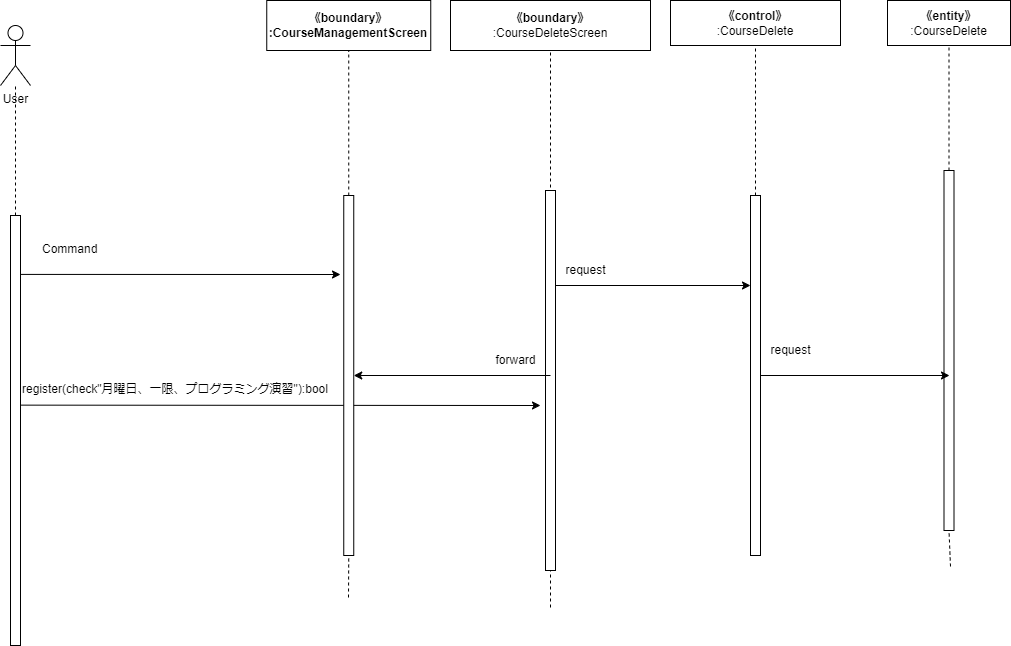

The diagram above was exported from draw.io. Its source (the exported page's mxGraphModel, read from the mxfile embedded in the PNG):
<mxGraphModel dx="1403" dy="480" grid="1" gridSize="10" guides="1" tooltips="1" connect="1" arrows="1" fold="1" page="1" pageScale="1" pageWidth="827" pageHeight="1169" math="0" shadow="0">
  <root>
    <mxCell id="0" />
    <mxCell id="1" parent="0" />
    <mxCell id="2" value="User" style="shape=umlActor;verticalLabelPosition=bottom;verticalAlign=top;html=1;outlineConnect=0;" vertex="1" parent="1">
      <mxGeometry x="-180" y="80" width="30" height="60" as="geometry" />
    </mxCell>
    <mxCell id="3" value="" style="endArrow=none;dashed=1;html=1;exitX=0.5;exitY=0;exitDx=0;exitDy=0;" edge="1" parent="1" target="2">
      <mxGeometry width="50" height="50" relative="1" as="geometry">
        <mxPoint x="-165" y="270" as="sourcePoint" />
        <mxPoint x="-140" y="180" as="targetPoint" />
      </mxGeometry>
    </mxCell>
    <mxCell id="4" value="&lt;span style=&quot;font-weight: 700;&quot;&gt;《boundary》&lt;/span&gt;&lt;br style=&quot;font-weight: 700;&quot;&gt;&lt;span style=&quot;font-weight: 700;&quot;&gt;:&lt;/span&gt;&lt;b&gt;CourseManagementScreen&lt;/b&gt;" style="rounded=0;whiteSpace=wrap;html=1;" vertex="1" parent="1">
      <mxGeometry x="86.25" y="55" width="164" height="50" as="geometry" />
    </mxCell>
    <mxCell id="5" value="&lt;span style=&quot;font-weight: 700;&quot;&gt;《boundary》&lt;/span&gt;&lt;br&gt;:CourseDeleteScreen" style="rounded=0;whiteSpace=wrap;html=1;" vertex="1" parent="1">
      <mxGeometry x="270" y="55" width="200" height="50" as="geometry" />
    </mxCell>
    <mxCell id="6" value="&lt;span style=&quot;font-weight: 700;&quot;&gt;《control》&lt;br&gt;&lt;/span&gt;:CourseDelete" style="rounded=0;whiteSpace=wrap;html=1;" vertex="1" parent="1">
      <mxGeometry x="490" y="55" width="170" height="45" as="geometry" />
    </mxCell>
    <mxCell id="7" value="" style="endArrow=classic;html=1;exitX=0.162;exitY=0.441;exitDx=0;exitDy=0;exitPerimeter=0;" edge="1" parent="1" source="8">
      <mxGeometry width="50" height="50" relative="1" as="geometry">
        <mxPoint x="-160" y="472.4999999999998" as="sourcePoint" />
        <mxPoint x="360" y="460" as="targetPoint" />
      </mxGeometry>
    </mxCell>
    <mxCell id="8" value="" style="rounded=0;whiteSpace=wrap;html=1;" vertex="1" parent="1">
      <mxGeometry x="-170" y="270" width="10" height="430" as="geometry" />
    </mxCell>
    <mxCell id="9" value="" style="endArrow=none;dashed=1;html=1;entryX=0.5;entryY=1;entryDx=0;entryDy=0;startArrow=none;" edge="1" parent="1" source="11" target="4">
      <mxGeometry width="50" height="50" relative="1" as="geometry">
        <mxPoint x="168" y="652" as="sourcePoint" />
        <mxPoint x="190" y="200" as="targetPoint" />
      </mxGeometry>
    </mxCell>
    <mxCell id="10" value="" style="endArrow=none;dashed=1;html=1;entryX=0.5;entryY=1;entryDx=0;entryDy=0;" edge="1" parent="1" target="11">
      <mxGeometry width="50" height="50" relative="1" as="geometry">
        <mxPoint x="168" y="652" as="sourcePoint" />
        <mxPoint x="168.25" y="105" as="targetPoint" />
      </mxGeometry>
    </mxCell>
    <mxCell id="11" value="" style="rounded=0;whiteSpace=wrap;html=1;" vertex="1" parent="1">
      <mxGeometry x="163.25" y="250" width="10" height="360" as="geometry" />
    </mxCell>
    <mxCell id="12" value="" style="endArrow=none;dashed=1;html=1;entryX=0.5;entryY=1;entryDx=0;entryDy=0;" edge="1" parent="1" target="5">
      <mxGeometry width="50" height="50" relative="1" as="geometry">
        <mxPoint x="370" y="662" as="sourcePoint" />
        <mxPoint x="390" y="190" as="targetPoint" />
      </mxGeometry>
    </mxCell>
    <mxCell id="13" value="" style="rounded=0;whiteSpace=wrap;html=1;" vertex="1" parent="1">
      <mxGeometry x="365" y="245" width="10" height="380" as="geometry" />
    </mxCell>
    <mxCell id="14" value="" style="endArrow=none;dashed=1;html=1;entryX=0.5;entryY=1;entryDx=0;entryDy=0;startArrow=none;" edge="1" parent="1" source="15" target="6">
      <mxGeometry width="50" height="50" relative="1" as="geometry">
        <mxPoint x="580" y="684" as="sourcePoint" />
        <mxPoint x="680" y="180" as="targetPoint" />
      </mxGeometry>
    </mxCell>
    <mxCell id="15" value="" style="rounded=0;whiteSpace=wrap;html=1;" vertex="1" parent="1">
      <mxGeometry x="570" y="250" width="10" height="360" as="geometry" />
    </mxCell>
    <mxCell id="16" value="&lt;span style=&quot;font-weight: 700;&quot;&gt;《entity》&lt;/span&gt;&lt;br&gt;:CourseDelete" style="rounded=0;whiteSpace=wrap;html=1;" vertex="1" parent="1">
      <mxGeometry x="707" y="55" width="123" height="45" as="geometry" />
    </mxCell>
    <mxCell id="17" value="" style="endArrow=none;dashed=1;html=1;entryX=0.5;entryY=1;entryDx=0;entryDy=0;startArrow=none;" edge="1" parent="1" source="19" target="16">
      <mxGeometry width="50" height="50" relative="1" as="geometry">
        <mxPoint x="770" y="621" as="sourcePoint" />
        <mxPoint x="790" y="280" as="targetPoint" />
      </mxGeometry>
    </mxCell>
    <mxCell id="18" value="" style="endArrow=none;dashed=1;html=1;entryX=0.5;entryY=1;entryDx=0;entryDy=0;" edge="1" parent="1" target="19">
      <mxGeometry width="50" height="50" relative="1" as="geometry">
        <mxPoint x="770" y="621" as="sourcePoint" />
        <mxPoint x="768.5" y="100" as="targetPoint" />
      </mxGeometry>
    </mxCell>
    <mxCell id="19" value="" style="rounded=0;whiteSpace=wrap;html=1;" vertex="1" parent="1">
      <mxGeometry x="763.5" y="225" width="10" height="360" as="geometry" />
    </mxCell>
    <mxCell id="20" value="register(check&quot;月曜日、一限、プログラミング演習&quot;):bool" style="text;whiteSpace=wrap;html=1;" vertex="1" parent="1">
      <mxGeometry x="-160" y="430" width="320" height="40" as="geometry" />
    </mxCell>
    <mxCell id="21" value="Command" style="text;whiteSpace=wrap;html=1;" vertex="1" parent="1">
      <mxGeometry x="-140" y="290" width="90" height="40" as="geometry" />
    </mxCell>
    <mxCell id="22" value="" style="endArrow=classic;html=1;exitX=1.055;exitY=0.137;exitDx=0;exitDy=0;exitPerimeter=0;" edge="1" parent="1" source="8">
      <mxGeometry width="50" height="50" relative="1" as="geometry">
        <mxPoint x="-110" y="380" as="sourcePoint" />
        <mxPoint x="160" y="328.9999999999998" as="targetPoint" />
      </mxGeometry>
    </mxCell>
    <mxCell id="23" value="" style="endArrow=classic;html=1;exitX=1;exitY=0.25;exitDx=0;exitDy=0;entryX=0;entryY=0.25;entryDx=0;entryDy=0;" edge="1" parent="1" source="13" target="15">
      <mxGeometry width="50" height="50" relative="1" as="geometry">
        <mxPoint x="450" y="370" as="sourcePoint" />
        <mxPoint x="500" y="320" as="targetPoint" />
      </mxGeometry>
    </mxCell>
    <mxCell id="24" value="request" style="text;html=1;align=center;verticalAlign=middle;resizable=0;points=[];autosize=1;strokeColor=none;fillColor=none;" vertex="1" parent="1">
      <mxGeometry x="375" y="310" width="60" height="30" as="geometry" />
    </mxCell>
    <mxCell id="25" value="" style="endArrow=classic;html=1;" edge="1" parent="1" target="11">
      <mxGeometry width="50" height="50" relative="1" as="geometry">
        <mxPoint x="370" y="430" as="sourcePoint" />
        <mxPoint x="330" y="380" as="targetPoint" />
      </mxGeometry>
    </mxCell>
    <mxCell id="26" value="forward" style="text;html=1;align=center;verticalAlign=middle;resizable=0;points=[];autosize=1;strokeColor=none;fillColor=none;" vertex="1" parent="1">
      <mxGeometry x="305" y="400" width="60" height="30" as="geometry" />
    </mxCell>
    <mxCell id="27" value="" style="endArrow=classic;html=1;exitX=1;exitY=0.5;exitDx=0;exitDy=0;" edge="1" parent="1" source="15">
      <mxGeometry width="50" height="50" relative="1" as="geometry">
        <mxPoint x="640" y="420" as="sourcePoint" />
        <mxPoint x="769" y="430" as="targetPoint" />
      </mxGeometry>
    </mxCell>
    <mxCell id="28" value="request" style="text;html=1;align=center;verticalAlign=middle;resizable=0;points=[];autosize=1;strokeColor=none;fillColor=none;" vertex="1" parent="1">
      <mxGeometry x="580" y="390" width="60" height="30" as="geometry" />
    </mxCell>
  </root>
</mxGraphModel>